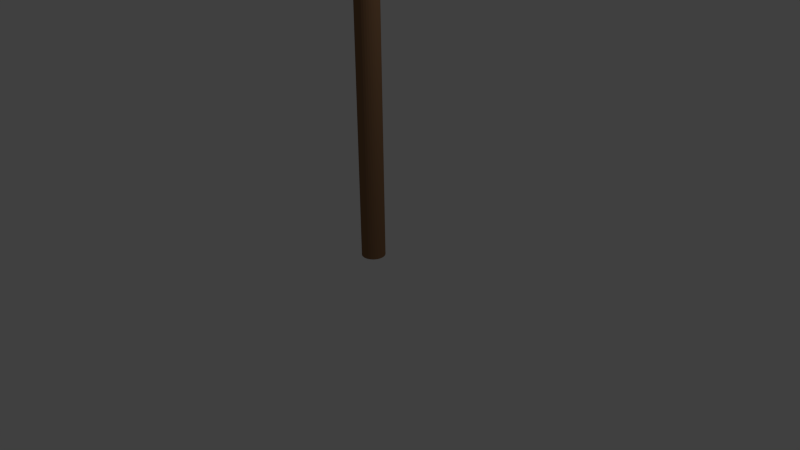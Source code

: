 # Source: torch.blend  (saved by Blender 2.78.0; exported with 4.5.12 LTS)
import bpy
from mathutils import Matrix  # noqa: F401  (used for matrix-valued properties, if any)

bpy.ops.wm.read_factory_settings(use_empty=True)
scene = bpy.context.scene
scene.name = 'Scene'

# ---- collections
col_collection_1 = bpy.data.collections.new('Collection 1'); scene.collection.children.link(col_collection_1)

# ---- materials (node trees are filled in below, after node groups)
mat_material = bpy.data.materials.new('Material')
mat_material.alpha_threshold = 0.0
mat_material.use_transparent_shadow = False
mat_material.diffuse_color = (0.2529, 0.1351, 0.06783, 1.0)
mat_material.specular_color = (0.1902, 0.1161, 0.07661)
mat_material.roughness = 0.5

# ---- material node trees

# ---- world
world_world = bpy.data.worlds.new('World'); scene.world = world_world
world_world.color = (0.05088, 0.05088, 0.05088)
world_world.use_sun_shadow = False
world_world.sun_shadow_jitter_overblur = 0.0
world_world.cycles.sampling_method = 'NONE'
world_world.cycles.sample_map_resolution = 256

# ---- cameras
cam_camera = bpy.data.cameras.new('Camera')
cam_camera.clip_end = 100.0
cam_camera.lens = 35.0
cam_camera.sensor_width = 32.0
cam_camera.sensor_height = 18.0
cam_camera.ortho_scale = 7.314
cam_camera.dof.focus_distance = 0.0
cam_camera.dof.aperture_fstop = 128.0

# ---- lights
light_lamp = bpy.data.lights.new('Lamp', 'POINT')
light_lamp.transmission_factor = 0.0
light_lamp.cutoff_distance = 30.0
light_lamp.energy = 100.0
light_lamp.shadow_buffer_clip_start = 1.001
light_lamp.shadow_soft_size = 0.1
light_lamp.shadow_maximum_resolution = 0.006
light_lamp.use_absolute_resolution = True
light_lamp.cycles.use_multiple_importance_sampling = False

# ---- meshes
me_cylinder_001 = bpy.data.meshes.new('Cylinder.001')
me_cylinder_001.from_pydata([(0.003895, 0.3421, 6.347), (0.003895, 0.3421, 6.972), (0.07246, 0.3354, 6.347), (0.07246, 0.3354, 6.972), (0.1384, 0.3154, 6.347), (0.1384, 0.3154, 6.972), (0.1992, 0.2829, 6.347), (0.1992, 0.2829, 6.972), (0.2524, 0.2392, 6.347), (0.2524, 0.2392, 6.972), (0.2961, 0.1859, 6.347), (0.2961, 0.1859, 6.972), (0.3286, 0.1252, 6.347), (0.3286, 0.1252, 6.972), (0.3486, 0.05923, 6.347), (0.3486, 0.05923, 6.972), (0.3554, -0.009338, 6.347), (0.3554, -0.009338, 6.972), (0.3486, -0.0779, 6.347), (0.3486, -0.0779, 6.972), (0.3286, -0.1438, 6.347), (0.3286, -0.1438, 6.972), (0.2961, -0.2046, 6.347), (0.2961, -0.2046, 6.972), (0.2524, -0.2579, 6.347), (0.2524, -0.2579, 6.972), (0.1992, -0.3016, 6.347), (0.1992, -0.3016, 6.972), (0.1384, -0.334, 6.347), (0.1384, -0.334, 6.972), (0.07246, -0.354, 6.347), (0.07246, -0.354, 6.972), (0.003895, -0.3608, 6.347), (0.003895, -0.3608, 6.972), (-0.06467, -0.354, 6.347), (-0.06467, -0.354, 6.972), (-0.1306, -0.334, 6.347), (-0.1306, -0.334, 6.972), (-0.1914, -0.3016, 6.347), (-0.1914, -0.3016, 6.972), (-0.2446, -0.2579, 6.347), (-0.2446, -0.2579, 6.972), (-0.2883, -0.2046, 6.347), (-0.2883, -0.2046, 6.972), (-0.3208, -0.1438, 6.347), (-0.3208, -0.1438, 6.972), (-0.3408, -0.0779, 6.347), (-0.3408, -0.0779, 6.972), (-0.3476, -0.009337, 6.347), (-0.3476, -0.009337, 6.972), (-0.3408, 0.05923, 6.347), (-0.3408, 0.05923, 6.972), (-0.3208, 0.1252, 6.347), (-0.3208, 0.1252, 6.972), (-0.2883, 0.1859, 6.347), (-0.2883, 0.1859, 6.972), (-0.2446, 0.2392, 6.347), (-0.2446, 0.2392, 6.972), (-0.1914, 0.2829, 6.347), (-0.1914, 0.2829, 6.972), (-0.1306, 0.3154, 6.347), (-0.1306, 0.3154, 6.972), (-0.06467, 0.3354, 6.347), (-0.06467, 0.3354, 6.972), (0.003895, 0.2556, 6.972), (0.05558, 0.2505, 6.972), (0.1053, 0.2354, 6.972), (0.1511, 0.211, 6.972), (0.1912, 0.178, 6.972), (0.2242, 0.1379, 6.972), (0.2487, 0.09205, 6.972), (0.2638, 0.04235, 6.972), (0.2688, -0.009338, 6.972), (0.2638, -0.06103, 6.972), (0.2487, -0.1107, 6.972), (0.2242, -0.1565, 6.972), (0.1912, -0.1967, 6.972), (0.1511, -0.2296, 6.972), (0.1053, -0.2541, 6.972), (0.05558, -0.2692, 6.972), (0.003895, -0.2743, 6.972), (-0.04779, -0.2692, 6.972), (-0.0975, -0.2541, 6.972), (-0.1433, -0.2296, 6.972), (-0.1835, -0.1967, 6.972), (-0.2164, -0.1565, 6.972), (-0.2409, -0.1107, 6.972), (-0.256, -0.06103, 6.972), (-0.2611, -0.009337, 6.972), (-0.256, 0.04235, 6.972), (-0.2409, 0.09205, 6.972), (-0.2164, 0.1379, 6.972), (-0.1835, 0.178, 6.972), (-0.1433, 0.211, 6.972), (-0.0975, 0.2354, 6.972), (-0.04779, 0.2505, 6.972), (0.003895, 0.2556, 6.732), (0.05558, 0.2505, 6.732), (0.1053, 0.2354, 6.732), (0.1511, 0.211, 6.732), (0.1912, 0.178, 6.732), (0.2242, 0.1379, 6.732), (0.2487, 0.09205, 6.732), (0.2638, 0.04235, 6.732), (0.2688, -0.009338, 6.732), (0.2638, -0.06103, 6.732), (0.2487, -0.1107, 6.732), (0.2242, -0.1565, 6.732), (0.1912, -0.1967, 6.732), (0.1511, -0.2296, 6.732), (0.1053, -0.2541, 6.732), (0.05558, -0.2692, 6.732), (0.003895, -0.2743, 6.732), (-0.04779, -0.2692, 6.732), (-0.0975, -0.2541, 6.732), (-0.1433, -0.2296, 6.732), (-0.1835, -0.1967, 6.732), (-0.2164, -0.1565, 6.732), (-0.2409, -0.1107, 6.732), (-0.256, -0.06103, 6.732), (-0.2611, -0.009337, 6.732), (-0.256, 0.04235, 6.732), (-0.2409, 0.09205, 6.732), (-0.2164, 0.1379, 6.732), (-0.1835, 0.178, 6.732), (-0.1433, 0.211, 6.732), (-0.0975, 0.2354, 6.732), (-0.04779, 0.2505, 6.732)], [], [(0, 1, 3, 2), (2, 3, 5, 4), (4, 5, 7, 6), (6, 7, 9, 8), (8, 9, 11, 10), (10, 11, 13, 12), (12, 13, 15, 14), (14, 15, 17, 16), (16, 17, 19, 18), (18, 19, 21, 20), (20, 21, 23, 22), (22, 23, 25, 24), (24, 25, 27, 26), (26, 27, 29, 28), (28, 29, 31, 30), (30, 31, 33, 32), (32, 33, 35, 34), (34, 35, 37, 36), (36, 37, 39, 38), (38, 39, 41, 40), (40, 41, 43, 42), (42, 43, 45, 44), (44, 45, 47, 46), (46, 47, 49, 48), (48, 49, 51, 50), (50, 51, 53, 52), (52, 53, 55, 54), (54, 55, 57, 56), (56, 57, 59, 58), (58, 59, 61, 60), (55, 53, 90, 91), (62, 63, 1, 0), (60, 61, 63, 62), (0, 2, 4, 6, 8, 10, 12, 14, 16, 18, 20, 22, 24, 26, 28, 30, 32, 34, 36, 38, 40, 42, 44, 46, 48, 50, 52, 54, 56, 58, 60, 62), (93, 92, 124, 125), (11, 9, 68, 69), (33, 31, 79, 80), (61, 59, 93, 94), (39, 37, 82, 83), (3, 1, 64, 65), (17, 15, 71, 72), (45, 43, 85, 86), (23, 21, 74, 75), (51, 49, 88, 89), (7, 5, 66, 67), (29, 27, 77, 78), (57, 55, 91, 92), (35, 33, 80, 81), (13, 11, 69, 70), (63, 61, 94, 95), (41, 39, 83, 84), (19, 17, 72, 73), (47, 45, 86, 87), (25, 23, 75, 76), (53, 51, 89, 90), (9, 7, 67, 68), (31, 29, 78, 79), (59, 57, 92, 93), (37, 35, 81, 82), (15, 13, 70, 71), (1, 63, 95, 64), (43, 41, 84, 85), (21, 19, 73, 74), (49, 47, 87, 88), (5, 3, 65, 66), (27, 25, 76, 77), (97, 96, 127, 126, 125, 124, 123, 122, 121, 120, 119, 118, 117, 116, 115, 114, 113, 112, 111, 110, 109, 108, 107, 106, 105, 104, 103, 102, 101, 100, 99, 98), (82, 81, 113, 114), (71, 70, 102, 103), (91, 90, 122, 123), (69, 68, 100, 101), (80, 79, 111, 112), (89, 88, 120, 121), (67, 66, 98, 99), (78, 77, 109, 110), (87, 86, 118, 119), (65, 64, 96, 97), (76, 75, 107, 108), (64, 95, 127, 96), (85, 84, 116, 117), (74, 73, 105, 106), (94, 93, 125, 126), (83, 82, 114, 115), (72, 71, 103, 104), (92, 91, 123, 124), (81, 80, 112, 113), (70, 69, 101, 102), (90, 89, 121, 122), (68, 67, 99, 100), (79, 78, 110, 111), (88, 87, 119, 120), (66, 65, 97, 98), (77, 76, 108, 109), (86, 85, 117, 118), (75, 74, 106, 107), (95, 94, 126, 127), (84, 83, 115, 116), (73, 72, 104, 105)])
me_cylinder_001.materials.append(mat_material)
me_cylinder_001.use_remesh_preserve_volume = False
me_cylinder_001.use_remesh_preserve_attributes = False
me_cylinder_001.use_mirror_vertex_groups = False
me_cylinder_001.update()
me_cylinder = bpy.data.meshes.new('Cylinder')
me_cylinder.from_pydata([(0.0, 0.1526, 0.00284), (0.0, 0.1526, 6.36), (0.02978, 0.1497, 0.00284), (0.02978, 0.1497, 6.36), (0.05841, 0.141, 0.00284), (0.05841, 0.141, 6.36), (0.0848, 0.1269, 0.00284), (0.0848, 0.1269, 6.36), (0.1079, 0.1079, 0.00284), (0.1079, 0.1079, 6.36), (0.1269, 0.0848, 0.00284), (0.1269, 0.0848, 6.36), (0.141, 0.05841, 0.00284), (0.141, 0.05841, 6.36), (0.1497, 0.02978, 0.00284), (0.1497, 0.02978, 6.36), (0.1526, 1.152e-08, 0.00284), (0.1526, 1.152e-08, 6.36), (0.1497, -0.02978, 0.00284), (0.1497, -0.02978, 6.36), (0.141, -0.05841, 0.00284), (0.141, -0.05841, 6.36), (0.1269, -0.0848, 0.00284), (0.1269, -0.0848, 6.36), (0.1079, -0.1079, 0.00284), (0.1079, -0.1079, 6.36), (0.0848, -0.1269, 0.00284), (0.0848, -0.1269, 6.36), (0.05841, -0.141, 0.00284), (0.05841, -0.141, 6.36), (0.02978, -0.1497, 0.00284), (0.02978, -0.1497, 6.36), (-4.974e-08, -0.1526, 0.00284), (-4.974e-08, -0.1526, 6.36), (-0.02978, -0.1497, 0.00284), (-0.02978, -0.1497, 6.36), (-0.05841, -0.141, 0.00284), (-0.05841, -0.141, 6.36), (-0.0848, -0.1269, 0.00284), (-0.0848, -0.1269, 6.36), (-0.1079, -0.1079, 0.00284), (-0.1079, -0.1079, 6.36), (-0.1269, -0.0848, 0.00284), (-0.1269, -0.0848, 6.36), (-0.141, -0.05841, 0.00284), (-0.141, -0.05841, 6.36), (-0.1497, -0.02978, 0.00284), (-0.1497, -0.02978, 6.36), (-0.1526, 1.474e-07, 0.00284), (-0.1526, 1.474e-07, 6.36), (-0.1497, 0.02978, 0.00284), (-0.1497, 0.02978, 6.36), (-0.141, 0.05841, 0.00284), (-0.141, 0.05841, 6.36), (-0.1269, 0.0848, 0.00284), (-0.1269, 0.0848, 6.36), (-0.1079, 0.1079, 0.00284), (-0.1079, 0.1079, 6.36), (-0.0848, 0.1269, 0.00284), (-0.0848, 0.1269, 6.36), (-0.05841, 0.141, 0.00284), (-0.05841, 0.141, 6.36), (-0.02978, 0.1497, 0.00284), (-0.02978, 0.1497, 6.36)], [], [(0, 1, 3, 2), (2, 3, 5, 4), (4, 5, 7, 6), (6, 7, 9, 8), (8, 9, 11, 10), (10, 11, 13, 12), (12, 13, 15, 14), (14, 15, 17, 16), (16, 17, 19, 18), (18, 19, 21, 20), (20, 21, 23, 22), (22, 23, 25, 24), (24, 25, 27, 26), (26, 27, 29, 28), (28, 29, 31, 30), (30, 31, 33, 32), (32, 33, 35, 34), (34, 35, 37, 36), (36, 37, 39, 38), (38, 39, 41, 40), (40, 41, 43, 42), (42, 43, 45, 44), (44, 45, 47, 46), (46, 47, 49, 48), (48, 49, 51, 50), (50, 51, 53, 52), (52, 53, 55, 54), (54, 55, 57, 56), (56, 57, 59, 58), (58, 59, 61, 60), (3, 1, 63, 61, 59, 57, 55, 53, 51, 49, 47, 45, 43, 41, 39, 37, 35, 33, 31, 29, 27, 25, 23, 21, 19, 17, 15, 13, 11, 9, 7, 5), (62, 63, 1, 0), (60, 61, 63, 62), (0, 2, 4, 6, 8, 10, 12, 14, 16, 18, 20, 22, 24, 26, 28, 30, 32, 34, 36, 38, 40, 42, 44, 46, 48, 50, 52, 54, 56, 58, 60, 62)])
me_cylinder.materials.append(mat_material)
me_cylinder.use_remesh_preserve_volume = False
me_cylinder.use_remesh_preserve_attributes = False
me_cylinder.use_mirror_vertex_groups = False
me_cylinder.update()

# ---- objects
ob_cylinder_001 = bpy.data.objects.new('Cylinder.001', me_cylinder_001)
ob_cylinder = bpy.data.objects.new('Cylinder', me_cylinder)
ob_lamp = bpy.data.objects.new('Lamp', light_lamp)
ob_camera = bpy.data.objects.new('Camera', cam_camera)

# ---- transforms, parenting, visibility, modifiers, constraints
ob_cylinder_001.location = (0.0, 0.0, 0.0)
ob_cylinder_001.lineart.crease_threshold = 0.0
ob_cylinder.location = (0.0, 0.0, 0.0)
ob_cylinder.lineart.crease_threshold = 0.0
ob_lamp.location = (4.076, 1.005, 5.904)
ob_lamp.rotation_euler = (0.6503, 0.05522, 1.866)
ob_lamp.lock_rotations_4d = False
ob_lamp.empty_display_type = 'ARROWS'
ob_lamp.color = (0.0, 0.0, 0.0, 0.0)
ob_lamp.hide_select = True
ob_lamp.lineart.crease_threshold = 0.0
ob_camera.location = (7.481, -6.508, 5.344)
ob_camera.rotation_euler = (1.109, 0.01082, 0.8149)
ob_camera.lock_rotations_4d = False
ob_camera.empty_display_type = 'ARROWS'
ob_camera.color = (0.0, 0.0, 0.0, 0.0)
ob_camera.hide_select = True
ob_camera.display_type = 'WIRE'
ob_camera.lineart.crease_threshold = 0.0

# ---- collection membership
col_collection_1.objects.link(ob_cylinder_001)
col_collection_1.objects.link(ob_cylinder)
col_collection_1.objects.link(ob_lamp)
col_collection_1.objects.link(ob_camera)

# ---- scene / render settings (as saved in the file)
scene.camera = ob_camera
scene.frame_start = 1; scene.frame_end = 250; scene.frame_set(1)
scene.render.engine = 'BLENDER_EEVEE_NEXT'
scene.render.resolution_percentage = 50
scene.render.dither_intensity = 0.0
scene.cycles.use_denoising = False
scene.cycles.samples = 10
scene.cycles.sampling_pattern = 'TABULATED_SOBOL'
scene.cycles.light_sampling_threshold = 0.0
scene.cycles.use_adaptive_sampling = False
scene.cycles.use_light_tree = False
scene.cycles.blur_glossy = 0.0
scene.cycles.pixel_filter_type = 'GAUSSIAN'
scene.cycles.sample_clamp_indirect = 0.0
scene.view_settings.view_transform = 'Standard'
bpy.context.view_layer.update()
